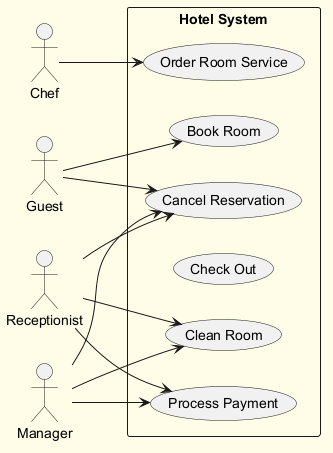

The diagram above was rendered by PlantUML. Its source (embedded in the PNG):
@startuml
skinparam backgroundColor #FFFDE7
skinparam classBackgroundColor #FFF9C4
skinparam classBorderColor #F57F17
left to right direction
actor "Chef" as C
actor "Guest" as G
actor "Receptionist" as R
actor "Manager" as M
rectangle "Hotel System" {
  usecase "Cancel Reservation" as UC_CancelReservation
  usecase "Book Room" as UC_BookRoom
  usecase "Process Payment" as UC_ProcessPayment
  usecase "Check Out" as UC_CheckOut
  usecase "Order Room Service" as UC_OrderRoomService
  usecase "Clean Room" as UC_CleanRoom
}
C --> UC_OrderRoomService
G --> UC_BookRoom
G --> UC_CancelReservation
R --> UC_ProcessPayment
R --> UC_CancelReservation
R --> UC_CleanRoom
M --> UC_CancelReservation
M --> UC_CleanRoom
M --> UC_ProcessPayment
@enduml